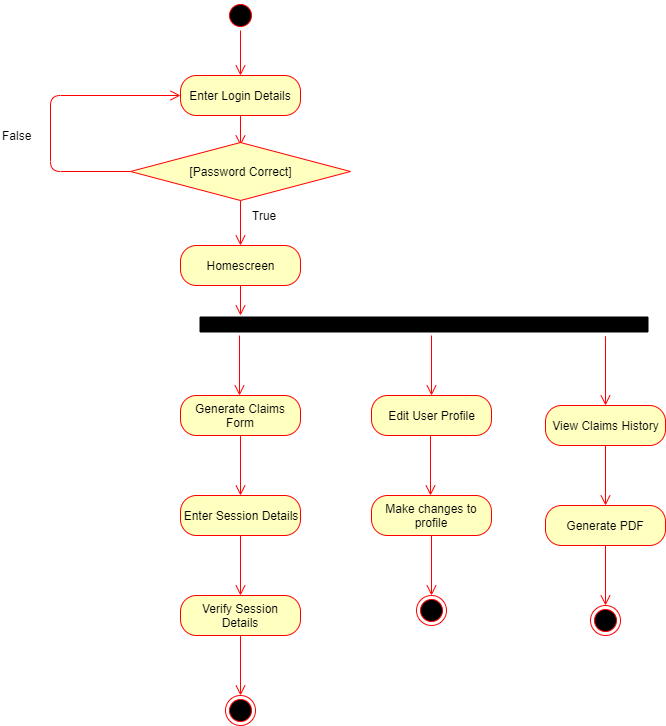

The diagram above was exported from draw.io. Its source (the exported page's mxGraphModel, read from the mxfile embedded in the PNG):
<mxGraphModel dx="1038" dy="531" grid="1" gridSize="10" guides="1" tooltips="1" connect="1" arrows="1" fold="1" page="1" pageScale="1" pageWidth="1169" pageHeight="826" background="#ffffff" math="0" shadow="0">
  <root>
    <mxCell id="0" />
    <mxCell id="1" parent="0" />
    <mxCell id="XjPHxI0F4E38mZgnThdD-9" value="Enter Login Details" style="rounded=1;whiteSpace=wrap;html=1;arcSize=40;fontColor=#000000;fillColor=#ffffc0;strokeColor=#ff0000;" parent="1" vertex="1">
      <mxGeometry x="840" y="305" width="120" height="40" as="geometry" />
    </mxCell>
    <mxCell id="XjPHxI0F4E38mZgnThdD-10" value="" style="edgeStyle=orthogonalEdgeStyle;html=1;verticalAlign=bottom;endArrow=open;endSize=8;strokeColor=#ff0000;exitX=0.5;exitY=1;exitDx=0;exitDy=0;" parent="1" source="XjPHxI0F4E38mZgnThdD-9" edge="1">
      <mxGeometry relative="1" as="geometry">
        <mxPoint x="900" y="375" as="targetPoint" />
        <mxPoint x="670" y="415" as="sourcePoint" />
        <Array as="points" />
      </mxGeometry>
    </mxCell>
    <mxCell id="XjPHxI0F4E38mZgnThdD-11" value="" style="ellipse;html=1;shape=startState;fillColor=#000000;strokeColor=#ff0000;" parent="1" vertex="1">
      <mxGeometry x="885" y="230" width="30" height="30" as="geometry" />
    </mxCell>
    <mxCell id="XjPHxI0F4E38mZgnThdD-12" value="" style="edgeStyle=orthogonalEdgeStyle;html=1;verticalAlign=bottom;endArrow=open;endSize=8;strokeColor=#ff0000;" parent="1" source="XjPHxI0F4E38mZgnThdD-11" edge="1">
      <mxGeometry relative="1" as="geometry">
        <mxPoint x="900" y="305" as="targetPoint" />
      </mxGeometry>
    </mxCell>
    <mxCell id="XjPHxI0F4E38mZgnThdD-13" value="[Password Correct]" style="rhombus;whiteSpace=wrap;html=1;fillColor=#ffffc0;strokeColor=#ff0000;" parent="1" vertex="1">
      <mxGeometry x="790" y="372" width="220" height="58" as="geometry" />
    </mxCell>
    <mxCell id="XjPHxI0F4E38mZgnThdD-17" value="Homescreen" style="rounded=1;whiteSpace=wrap;html=1;arcSize=40;fontColor=#000000;fillColor=#ffffc0;strokeColor=#ff0000;" parent="1" vertex="1">
      <mxGeometry x="840" y="475" width="120" height="40" as="geometry" />
    </mxCell>
    <mxCell id="XjPHxI0F4E38mZgnThdD-18" value="" style="edgeStyle=orthogonalEdgeStyle;html=1;verticalAlign=bottom;endArrow=open;endSize=8;strokeColor=#ff0000;" parent="1" source="XjPHxI0F4E38mZgnThdD-17" edge="1">
      <mxGeometry relative="1" as="geometry">
        <mxPoint x="900" y="545" as="targetPoint" />
      </mxGeometry>
    </mxCell>
    <mxCell id="XjPHxI0F4E38mZgnThdD-19" value="Generate Claims Form" style="rounded=1;whiteSpace=wrap;html=1;arcSize=40;fontColor=#000000;fillColor=#ffffc0;strokeColor=#ff0000;" parent="1" vertex="1">
      <mxGeometry x="840" y="625" width="120" height="40" as="geometry" />
    </mxCell>
    <mxCell id="XjPHxI0F4E38mZgnThdD-20" value="" style="edgeStyle=orthogonalEdgeStyle;html=1;verticalAlign=bottom;endArrow=open;endSize=8;strokeColor=#ff0000;" parent="1" source="XjPHxI0F4E38mZgnThdD-19" edge="1">
      <mxGeometry relative="1" as="geometry">
        <mxPoint x="900" y="725" as="targetPoint" />
      </mxGeometry>
    </mxCell>
    <mxCell id="XjPHxI0F4E38mZgnThdD-21" value="Enter Session Details" style="rounded=1;whiteSpace=wrap;html=1;arcSize=40;fontColor=#000000;fillColor=#ffffc0;strokeColor=#ff0000;" parent="1" vertex="1">
      <mxGeometry x="840" y="725" width="120" height="40" as="geometry" />
    </mxCell>
    <mxCell id="XjPHxI0F4E38mZgnThdD-22" value="" style="edgeStyle=orthogonalEdgeStyle;html=1;verticalAlign=bottom;endArrow=open;endSize=8;strokeColor=#ff0000;" parent="1" source="XjPHxI0F4E38mZgnThdD-21" edge="1">
      <mxGeometry relative="1" as="geometry">
        <mxPoint x="900" y="825" as="targetPoint" />
      </mxGeometry>
    </mxCell>
    <mxCell id="XjPHxI0F4E38mZgnThdD-23" value="Verify Session Details" style="rounded=1;whiteSpace=wrap;html=1;arcSize=40;fontColor=#000000;fillColor=#ffffc0;strokeColor=#ff0000;" parent="1" vertex="1">
      <mxGeometry x="840" y="825" width="120" height="40" as="geometry" />
    </mxCell>
    <mxCell id="XjPHxI0F4E38mZgnThdD-24" value="" style="edgeStyle=orthogonalEdgeStyle;html=1;verticalAlign=bottom;endArrow=open;endSize=8;strokeColor=#ff0000;" parent="1" source="XjPHxI0F4E38mZgnThdD-23" edge="1">
      <mxGeometry relative="1" as="geometry">
        <mxPoint x="900" y="925" as="targetPoint" />
      </mxGeometry>
    </mxCell>
    <mxCell id="XjPHxI0F4E38mZgnThdD-25" value="" style="ellipse;html=1;shape=endState;fillColor=#000000;strokeColor=#ff0000;" parent="1" vertex="1">
      <mxGeometry x="885" y="925" width="30" height="30" as="geometry" />
    </mxCell>
    <mxCell id="XjPHxI0F4E38mZgnThdD-26" value="" style="edgeStyle=orthogonalEdgeStyle;html=1;verticalAlign=bottom;endArrow=open;endSize=8;strokeColor=#ff0000;entryX=0.5;entryY=0;entryDx=0;entryDy=0;" parent="1" target="XjPHxI0F4E38mZgnThdD-27" edge="1">
      <mxGeometry relative="1" as="geometry">
        <mxPoint x="1255" y="636" as="targetPoint" />
        <mxPoint x="1265" y="575" as="sourcePoint" />
        <Array as="points">
          <mxPoint x="1265" y="562" />
        </Array>
      </mxGeometry>
    </mxCell>
    <mxCell id="XjPHxI0F4E38mZgnThdD-27" value="View Claims History" style="rounded=1;whiteSpace=wrap;html=1;arcSize=40;fontColor=#000000;fillColor=#ffffc0;strokeColor=#ff0000;" parent="1" vertex="1">
      <mxGeometry x="1205" y="635" width="120" height="40" as="geometry" />
    </mxCell>
    <mxCell id="XjPHxI0F4E38mZgnThdD-28" value="" style="edgeStyle=orthogonalEdgeStyle;html=1;verticalAlign=bottom;endArrow=open;endSize=8;strokeColor=#ff0000;" parent="1" source="XjPHxI0F4E38mZgnThdD-27" edge="1">
      <mxGeometry relative="1" as="geometry">
        <mxPoint x="1265" y="735" as="targetPoint" />
      </mxGeometry>
    </mxCell>
    <mxCell id="XjPHxI0F4E38mZgnThdD-29" value="Generate PDF" style="rounded=1;whiteSpace=wrap;html=1;arcSize=40;fontColor=#000000;fillColor=#ffffc0;strokeColor=#ff0000;" parent="1" vertex="1">
      <mxGeometry x="1205" y="735" width="120" height="40" as="geometry" />
    </mxCell>
    <mxCell id="XjPHxI0F4E38mZgnThdD-30" value="" style="edgeStyle=orthogonalEdgeStyle;html=1;verticalAlign=bottom;endArrow=open;endSize=8;strokeColor=#ff0000;" parent="1" source="XjPHxI0F4E38mZgnThdD-29" edge="1">
      <mxGeometry relative="1" as="geometry">
        <mxPoint x="1265" y="835" as="targetPoint" />
      </mxGeometry>
    </mxCell>
    <mxCell id="XjPHxI0F4E38mZgnThdD-31" value="" style="ellipse;html=1;shape=endState;fillColor=#000000;strokeColor=#ff0000;" parent="1" vertex="1">
      <mxGeometry x="1250" y="835" width="30" height="30" as="geometry" />
    </mxCell>
    <mxCell id="XjPHxI0F4E38mZgnThdD-32" value="" style="html=1;points=[];perimeter=orthogonalPerimeter;rotation=90;strokeColor=#000000;fillColor=#000000;" parent="1" vertex="1">
      <mxGeometry x="1076" y="330" width="15" height="448" as="geometry" />
    </mxCell>
    <mxCell id="XjPHxI0F4E38mZgnThdD-33" value="" style="edgeStyle=orthogonalEdgeStyle;html=1;verticalAlign=bottom;endArrow=open;endSize=8;strokeColor=#ff0000;" parent="1" edge="1">
      <mxGeometry relative="1" as="geometry">
        <mxPoint x="1190" y="565" as="targetPoint" />
        <mxPoint x="1190" y="565" as="sourcePoint" />
        <Array as="points" />
      </mxGeometry>
    </mxCell>
    <mxCell id="XjPHxI0F4E38mZgnThdD-34" value="" style="edgeStyle=orthogonalEdgeStyle;html=1;verticalAlign=bottom;endArrow=open;endSize=8;strokeColor=#ff0000;" parent="1" edge="1">
      <mxGeometry relative="1" as="geometry">
        <mxPoint x="899" y="625" as="targetPoint" />
        <mxPoint x="899" y="565" as="sourcePoint" />
        <Array as="points">
          <mxPoint x="899" y="625" />
          <mxPoint x="899" y="625" />
        </Array>
      </mxGeometry>
    </mxCell>
    <mxCell id="XjPHxI0F4E38mZgnThdD-35" value="" style="edgeStyle=orthogonalEdgeStyle;html=1;verticalAlign=bottom;endArrow=open;endSize=8;strokeColor=#ff0000;" parent="1" edge="1">
      <mxGeometry relative="1" as="geometry">
        <mxPoint x="1090.5" y="625" as="targetPoint" />
        <mxPoint x="1090.5" y="565" as="sourcePoint" />
        <Array as="points">
          <mxPoint x="1090.5" y="625" />
          <mxPoint x="1090.5" y="625" />
        </Array>
      </mxGeometry>
    </mxCell>
    <mxCell id="XjPHxI0F4E38mZgnThdD-36" value="Edit User Profile" style="rounded=1;whiteSpace=wrap;html=1;arcSize=40;fontColor=#000000;fillColor=#ffffc0;strokeColor=#ff0000;" parent="1" vertex="1">
      <mxGeometry x="1031" y="625" width="120" height="40" as="geometry" />
    </mxCell>
    <mxCell id="XjPHxI0F4E38mZgnThdD-37" value="" style="edgeStyle=orthogonalEdgeStyle;html=1;verticalAlign=bottom;endArrow=open;endSize=8;strokeColor=#ff0000;" parent="1" edge="1">
      <mxGeometry relative="1" as="geometry">
        <mxPoint x="1090" y="725" as="targetPoint" />
        <mxPoint x="1090" y="665" as="sourcePoint" />
        <Array as="points">
          <mxPoint x="1089.5" y="725" />
          <mxPoint x="1089.5" y="725" />
        </Array>
      </mxGeometry>
    </mxCell>
    <mxCell id="XjPHxI0F4E38mZgnThdD-38" value="Make changes to profile" style="rounded=1;whiteSpace=wrap;html=1;arcSize=40;fontColor=#000000;fillColor=#ffffc0;strokeColor=#ff0000;" parent="1" vertex="1">
      <mxGeometry x="1031" y="725" width="120" height="40" as="geometry" />
    </mxCell>
    <mxCell id="XjPHxI0F4E38mZgnThdD-39" value="" style="edgeStyle=orthogonalEdgeStyle;html=1;verticalAlign=bottom;endArrow=open;endSize=8;strokeColor=#ff0000;" parent="1" edge="1">
      <mxGeometry relative="1" as="geometry">
        <mxPoint x="1091" y="825" as="targetPoint" />
        <mxPoint x="1091" y="765" as="sourcePoint" />
      </mxGeometry>
    </mxCell>
    <mxCell id="XjPHxI0F4E38mZgnThdD-40" value="" style="ellipse;html=1;shape=endState;fillColor=#000000;strokeColor=#ff0000;" parent="1" vertex="1">
      <mxGeometry x="1076" y="825" width="30" height="30" as="geometry" />
    </mxCell>
    <mxCell id="XjPHxI0F4E38mZgnThdD-45" value="" style="edgeStyle=orthogonalEdgeStyle;html=1;verticalAlign=bottom;endArrow=open;endSize=8;strokeColor=#ff0000;exitX=0;exitY=0.5;exitDx=0;exitDy=0;entryX=0;entryY=0.5;entryDx=0;entryDy=0;" parent="1" source="XjPHxI0F4E38mZgnThdD-13" target="XjPHxI0F4E38mZgnThdD-9" edge="1">
      <mxGeometry relative="1" as="geometry">
        <mxPoint x="580" y="401" as="targetPoint" />
        <mxPoint x="550" y="330" as="sourcePoint" />
        <Array as="points">
          <mxPoint x="710" y="401" />
          <mxPoint x="710" y="325" />
        </Array>
      </mxGeometry>
    </mxCell>
    <mxCell id="XjPHxI0F4E38mZgnThdD-46" value="False" style="text;html=1;resizable=0;points=[];autosize=1;align=left;verticalAlign=top;spacingTop=-4;" parent="1" vertex="1">
      <mxGeometry x="660" y="356" width="50" height="20" as="geometry" />
    </mxCell>
    <mxCell id="XjPHxI0F4E38mZgnThdD-47" value="" style="edgeStyle=orthogonalEdgeStyle;html=1;verticalAlign=bottom;endArrow=open;endSize=8;strokeColor=#ff0000;exitX=0.5;exitY=1;exitDx=0;exitDy=0;entryX=0.5;entryY=0;entryDx=0;entryDy=0;" parent="1" source="XjPHxI0F4E38mZgnThdD-13" target="XjPHxI0F4E38mZgnThdD-17" edge="1">
      <mxGeometry relative="1" as="geometry">
        <mxPoint x="1050" y="485" as="targetPoint" />
        <mxPoint x="1050" y="440" as="sourcePoint" />
      </mxGeometry>
    </mxCell>
    <mxCell id="XjPHxI0F4E38mZgnThdD-48" value="True" style="text;html=1;resizable=0;points=[];autosize=1;align=left;verticalAlign=top;spacingTop=-4;" parent="1" vertex="1">
      <mxGeometry x="910" y="436" width="40" height="20" as="geometry" />
    </mxCell>
  </root>
</mxGraphModel>